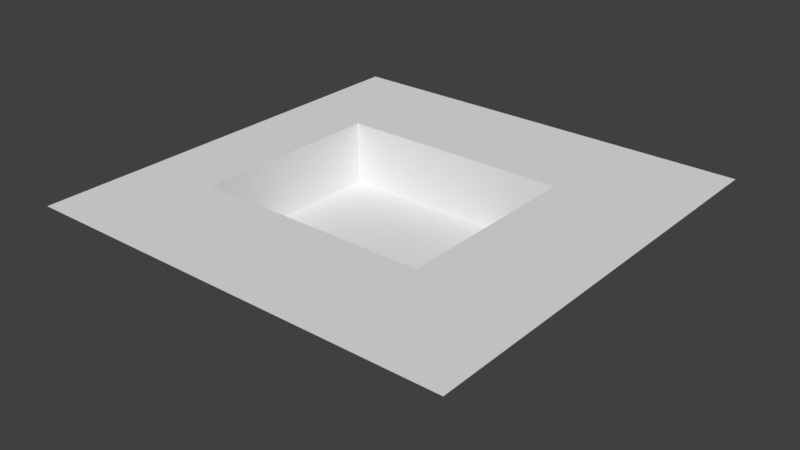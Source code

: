 # Source: HoleRoom.blend  (saved by Blender 2.79.0; exported with 4.5.12 LTS)
import bpy
from mathutils import Matrix  # noqa: F401  (used for matrix-valued properties, if any)

bpy.ops.wm.read_factory_settings(use_empty=True)
scene = bpy.context.scene
scene.name = 'Scene'

# ---- collections
col_collection_1 = bpy.data.collections.new('Collection 1'); scene.collection.children.link(col_collection_1)

# ---- world
world_world = bpy.data.worlds.new('World'); scene.world = world_world
world_world.color = (0.05088, 0.05088, 0.05088)
world_world.use_sun_shadow = False
world_world.sun_shadow_jitter_overblur = 0.0
world_world.cycles.sampling_method = 'MANUAL'

# ---- meshes
me_cube_001 = bpy.data.meshes.new('Cube.001')
me_cube_001.from_pydata([(-10.0, -10.0, 0.0), (-10.0, 10.0, 0.0), (10.0, -10.0, 0.0), (10.0, 10.0, 0.0), (-10.0, 8.182, 0.0), (-10.0, 6.364, 0.0), (-10.0, 4.545, 0.0), (-10.0, 2.727, 0.0), (-10.0, 0.9091, 0.0), (-10.0, -0.9091, 0.0), (-10.0, -2.727, 0.0), (-10.0, -4.545, 0.0), (-10.0, -6.364, 0.0), (-10.0, -8.182, 0.0), (10.0, -8.182, 0.0), (10.0, -6.364, 0.0), (10.0, -4.545, 0.0), (10.0, -2.727, 0.0), (10.0, -0.9091, 0.0), (10.0, 0.9091, 0.0), (10.0, 2.727, 0.0), (10.0, 4.545, 0.0), (10.0, 6.364, 0.0), (10.0, 8.182, 0.0), (8.182, 10.0, 0.0), (6.364, 10.0, 0.0), (4.545, 10.0, 0.0), (2.727, 10.0, 0.0), (0.9091, 10.0, 0.0), (-0.9091, 10.0, 0.0), (-2.727, 10.0, 0.0), (-4.545, 10.0, 0.0), (-6.364, 10.0, 0.0), (-8.182, 10.0, 0.0), (-8.182, -10.0, 0.0), (-6.364, -10.0, 0.0), (-4.545, -10.0, 0.0), (-2.727, -10.0, 0.0), (-0.9091, -10.0, 0.0), (0.9091, -10.0, 0.0), (2.727, -10.0, 0.0), (4.545, -10.0, 0.0), (6.364, -10.0, 0.0), (8.182, -10.0, 0.0), (8.182, 8.182, 0.0), (6.364, 8.182, 0.0), (4.545, 8.182, 0.0), (2.727, 8.182, 0.0), (0.9091, 8.182, 0.0), (-0.9091, 8.182, 0.0), (-2.727, 8.182, 0.0), (-4.545, 8.182, 0.0), (-6.364, 8.182, 0.0), (-8.182, 8.182, 0.0), (8.182, 6.364, 0.0), (6.364, 6.364, 0.0), (4.545, 6.364, 0.0), (2.727, 6.364, 0.0), (0.9091, 6.364, 0.0), (-0.9091, 6.364, 0.0), (-2.727, 6.364, 0.0), (-4.545, 6.364, 0.0), (-6.364, 6.364, 0.0), (-8.182, 6.364, 0.0), (8.182, 4.545, 0.0), (6.364, 4.545, 0.0), (4.545, 4.545, 0.0), (2.727, 4.545, 0.0), (0.9091, 4.545, 0.0), (-0.9091, 4.545, 0.0), (-2.727, 4.545, 0.0), (-4.545, 4.545, 0.0), (-6.364, 4.545, 0.0), (-8.182, 4.545, 0.0), (8.182, 2.727, 0.0), (6.364, 2.727, 0.0), (4.545, 2.727, 0.0), (-6.364, 2.727, 0.0), (-8.182, 2.727, 0.0), (8.182, 0.9091, 0.0), (6.364, 0.9091, 0.0), (4.545, 0.9091, 0.0), (-6.364, 0.9091, 0.0), (-8.182, 0.9091, 0.0), (8.182, -0.9091, 0.0), (6.364, -0.9091, 0.0), (4.545, -0.9091, 0.0), (-6.364, -0.9091, 0.0), (-8.182, -0.9091, 0.0), (8.182, -2.727, 0.0), (6.364, -2.727, 0.0), (4.545, -2.727, 0.0), (-6.364, -2.727, 0.0), (-8.182, -2.727, 0.0), (8.182, -4.545, 0.0), (6.364, -4.545, 0.0), (4.545, -4.545, 0.0), (2.727, -4.545, 0.0), (0.9091, -4.545, 0.0), (-0.9091, -4.545, 0.0), (-2.727, -4.545, 0.0), (-4.545, -4.545, 0.0), (-6.364, -4.545, 0.0), (-8.182, -4.545, 0.0), (8.182, -6.364, 0.0), (6.364, -6.364, 0.0), (4.545, -6.364, 0.0), (2.727, -6.364, 0.0), (0.9091, -6.364, 0.0), (-0.9091, -6.364, 0.0), (-2.727, -6.364, 0.0), (-4.545, -6.364, 0.0), (-6.364, -6.364, 0.0), (-8.182, -6.364, 0.0), (8.182, -8.182, 0.0), (6.364, -8.182, 0.0), (4.545, -8.182, 0.0), (2.727, -8.182, 0.0), (0.9091, -8.182, 0.0), (-0.9091, -8.182, 0.0), (-2.727, -8.182, 0.0), (-4.545, -8.182, 0.0), (-6.364, -8.182, 0.0), (-8.182, -8.182, 0.0), (4.545, 4.545, -3.0), (2.727, 4.545, -3.0), (0.9091, 4.545, -3.0), (-0.9091, 4.545, -3.0), (-2.727, 4.545, -3.0), (-4.545, 4.545, -3.0), (-6.364, 4.545, -3.0), (4.545, 2.727, -3.0), (2.727, 2.727, -3.0), (0.9091, 2.727, -3.0), (-0.9091, 2.727, -3.0), (-2.727, 2.727, -3.0), (-4.545, 2.727, -3.0), (-6.364, 2.727, -3.0), (4.545, 0.9091, -3.0), (2.727, 0.9091, -3.0), (0.9091, 0.9091, -3.0), (-0.9091, 0.9091, -3.0), (-2.727, 0.9091, -3.0), (-4.545, 0.9091, -3.0), (-6.364, 0.9091, -3.0), (4.545, -0.9091, -3.0), (2.727, -0.9091, -3.0), (0.9091, -0.9091, -3.0), (-0.9091, -0.9091, -3.0), (-2.727, -0.9091, -3.0), (-4.545, -0.9091, -3.0), (-6.364, -0.9091, -3.0), (4.545, -2.727, -3.0), (2.727, -2.727, -3.0), (0.9091, -2.727, -3.0), (-0.9091, -2.727, -3.0), (-2.727, -2.727, -3.0), (-4.545, -2.727, -3.0), (-6.364, -2.727, -3.0), (4.545, -4.545, -3.0), (2.727, -4.545, -3.0), (0.9091, -4.545, -3.0), (-0.9091, -4.545, -3.0), (-2.727, -4.545, -3.0), (-4.545, -4.545, -3.0), (-6.364, -4.545, -3.0)], [], [(114, 14, 2, 43), (24, 3, 23, 44), (44, 23, 22, 54), (54, 22, 21, 64), (64, 21, 20, 74), (74, 20, 19, 79), (79, 19, 18, 84), (84, 18, 17, 89), (89, 17, 16, 94), (94, 16, 15, 104), (104, 15, 14, 114), (12, 113, 123, 13), (113, 112, 122, 123), (112, 111, 121, 122), (111, 110, 120, 121), (110, 109, 119, 120), (109, 108, 118, 119), (108, 107, 117, 118), (107, 106, 116, 117), (106, 105, 115, 116), (105, 104, 114, 115), (11, 103, 113, 12), (103, 102, 112, 113), (102, 101, 111, 112), (101, 100, 110, 111), (100, 99, 109, 110), (99, 98, 108, 109), (98, 97, 107, 108), (97, 96, 106, 107), (96, 95, 105, 106), (95, 94, 104, 105), (10, 93, 103, 11), (93, 92, 102, 103), (91, 90, 95, 96), (90, 89, 94, 95), (9, 88, 93, 10), (88, 87, 92, 93), (72, 71, 129, 130), (77, 72, 130, 137), (92, 87, 151, 158), (71, 70, 128, 129), (86, 85, 90, 91), (85, 84, 89, 90), (8, 83, 88, 9), (83, 82, 87, 88), (66, 76, 131, 124), (101, 102, 165, 164), (70, 69, 127, 128), (86, 91, 152, 145), (100, 101, 164, 163), (82, 77, 137, 144), (81, 80, 85, 86), (80, 79, 84, 85), (7, 78, 83, 8), (78, 77, 82, 83), (69, 68, 126, 127), (102, 92, 158, 165), (99, 100, 163, 162), (68, 67, 125, 126), (76, 81, 138, 131), (91, 96, 159, 152), (76, 75, 80, 81), (75, 74, 79, 80), (6, 73, 78, 7), (73, 72, 77, 78), (98, 99, 162, 161), (67, 66, 124, 125), (87, 82, 144, 151), (97, 98, 161, 160), (96, 97, 160, 159), (81, 86, 145, 138), (66, 65, 75, 76), (65, 64, 74, 75), (5, 63, 73, 6), (63, 62, 72, 73), (62, 61, 71, 72), (61, 60, 70, 71), (60, 59, 69, 70), (59, 58, 68, 69), (58, 57, 67, 68), (57, 56, 66, 67), (56, 55, 65, 66), (55, 54, 64, 65), (4, 53, 63, 5), (53, 52, 62, 63), (52, 51, 61, 62), (51, 50, 60, 61), (50, 49, 59, 60), (49, 48, 58, 59), (48, 47, 57, 58), (47, 46, 56, 57), (46, 45, 55, 56), (45, 44, 54, 55), (1, 33, 53, 4), (33, 32, 52, 53), (32, 31, 51, 52), (31, 30, 50, 51), (30, 29, 49, 50), (29, 28, 48, 49), (28, 27, 47, 48), (27, 26, 46, 47), (26, 25, 45, 46), (25, 24, 44, 45), (13, 123, 34, 0), (123, 122, 35, 34), (122, 121, 36, 35), (121, 120, 37, 36), (120, 119, 38, 37), (119, 118, 39, 38), (118, 117, 40, 39), (117, 116, 41, 40), (116, 115, 42, 41), (115, 114, 43, 42), (158, 157, 164, 165), (157, 156, 163, 164), (156, 155, 162, 163), (155, 154, 161, 162), (154, 153, 160, 161), (153, 152, 159, 160), (151, 150, 157, 158), (150, 149, 156, 157), (149, 148, 155, 156), (148, 147, 154, 155), (147, 146, 153, 154), (146, 145, 152, 153), (144, 143, 150, 151), (143, 142, 149, 150), (142, 141, 148, 149), (141, 140, 147, 148), (140, 139, 146, 147), (139, 138, 145, 146), (137, 136, 143, 144), (136, 135, 142, 143), (135, 134, 141, 142), (134, 133, 140, 141), (133, 132, 139, 140), (132, 131, 138, 139), (130, 129, 136, 137), (129, 128, 135, 136), (128, 127, 134, 135), (127, 126, 133, 134), (126, 125, 132, 133), (125, 124, 131, 132)])
me_cube_001.use_remesh_preserve_volume = False
me_cube_001.use_remesh_preserve_attributes = False
me_cube_001.use_mirror_vertex_groups = False
me_cube_001.update()

# ---- objects
ob_cube = bpy.data.objects.new('Cube', me_cube_001)

# ---- transforms, parenting, visibility, modifiers, constraints
ob_cube.location = (0.0, 0.0, 0.0)
ob_cube.lineart.crease_threshold = 0.0

# ---- collection membership
col_collection_1.objects.link(ob_cube)

# ---- scene / render settings (as saved in the file)
scene.frame_start = 1; scene.frame_end = 250; scene.frame_set(39)
scene.render.engine = 'BLENDER_EEVEE_NEXT'
scene.render.resolution_percentage = 50
scene.render.dither_intensity = 0.0
scene.cycles.use_denoising = False
scene.cycles.samples = 128
scene.cycles.sampling_pattern = 'TABULATED_SOBOL'
scene.cycles.use_adaptive_sampling = False
scene.cycles.use_light_tree = False
scene.cycles.blur_glossy = 0.0
scene.cycles.sample_clamp_indirect = 0.0
scene.view_settings.view_transform = 'Standard'
bpy.context.view_layer.update()

# ---- added for rendering (the .blend has no active camera and no usable light): camera, sun
cam_auto = bpy.data.cameras.new('AutoCamera')
cam_auto.lens = 50.0
cam_auto.sensor_width = 36.0
cam_auto.clip_end = 1000.0
ob_auto_camera = bpy.data.objects.new('AutoCamera', cam_auto)
scene.collection.objects.link(ob_auto_camera)
ob_auto_camera.location = (26.3161, -31.5793, 19.5529)
ob_auto_camera.rotation_euler = (1.09748, -7.21219e-08, 0.694738)
scene.camera = ob_auto_camera
light_auto_sun = bpy.data.lights.new('AutoSun', 'SUN')
light_auto_sun.energy = 3.0
light_auto_sun.angle = 0.0523599
ob_auto_sun = bpy.data.objects.new('AutoSun', light_auto_sun)
scene.collection.objects.link(ob_auto_sun)
ob_auto_sun.rotation_euler = (0.872665, 0.174533, 0.523599)
bpy.context.view_layer.update()
